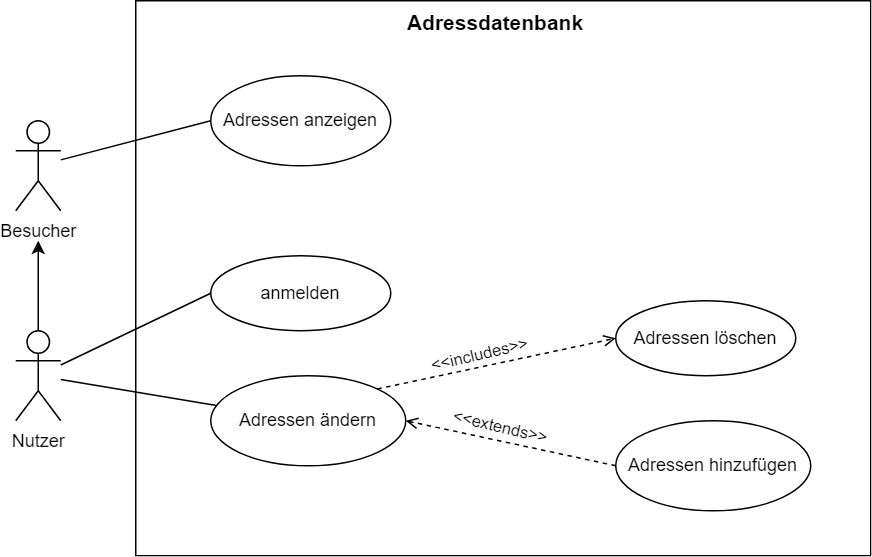

The diagram above was exported from draw.io. Its source (the exported page's mxGraphModel, read from the mxfile embedded in the PNG):
<mxGraphModel dx="819" dy="1305" grid="1" gridSize="10" guides="1" tooltips="1" connect="1" arrows="1" fold="1" page="1" pageScale="1" pageWidth="1169" pageHeight="827" math="0" shadow="0">
  <root>
    <mxCell id="0" />
    <mxCell id="1" parent="0" />
    <mxCell id="2" value="Besucher" style="shape=umlActor;verticalLabelPosition=bottom;verticalAlign=top;html=1;outlineConnect=0;" vertex="1" parent="1">
      <mxGeometry x="140" y="280" width="30" height="60" as="geometry" />
    </mxCell>
    <mxCell id="3" style="edgeStyle=orthogonalEdgeStyle;rounded=0;orthogonalLoop=1;jettySize=auto;html=1;" edge="1" source="4" parent="1">
      <mxGeometry relative="1" as="geometry">
        <mxPoint x="155" y="360" as="targetPoint" />
      </mxGeometry>
    </mxCell>
    <mxCell id="4" value="Nutzer" style="shape=umlActor;verticalLabelPosition=bottom;verticalAlign=top;html=1;outlineConnect=0;" vertex="1" parent="1">
      <mxGeometry x="140" y="420" width="30" height="60" as="geometry" />
    </mxCell>
    <mxCell id="5" value="" style="rounded=0;whiteSpace=wrap;html=1;" vertex="1" parent="1">
      <mxGeometry x="220" y="200" width="490" height="370" as="geometry" />
    </mxCell>
    <mxCell id="6" value="Adressen anzeigen" style="ellipse;whiteSpace=wrap;html=1;" vertex="1" parent="1">
      <mxGeometry x="270" y="250" width="120" height="60" as="geometry" />
    </mxCell>
    <mxCell id="7" value="Adressen hinzufügen" style="ellipse;whiteSpace=wrap;html=1;" vertex="1" parent="1">
      <mxGeometry x="540" y="480" width="130" height="60" as="geometry" />
    </mxCell>
    <mxCell id="8" value="Adressen löschen" style="ellipse;whiteSpace=wrap;html=1;" vertex="1" parent="1">
      <mxGeometry x="540" y="400" width="120" height="50" as="geometry" />
    </mxCell>
    <mxCell id="9" value="" style="endArrow=none;html=1;rounded=0;entryX=0;entryY=0.5;entryDx=0;entryDy=0;" edge="1" source="2" target="6" parent="1">
      <mxGeometry width="50" height="50" relative="1" as="geometry">
        <mxPoint x="350" y="380" as="sourcePoint" />
        <mxPoint x="400" y="330" as="targetPoint" />
      </mxGeometry>
    </mxCell>
    <mxCell id="10" value="anmelden" style="ellipse;whiteSpace=wrap;html=1;" vertex="1" parent="1">
      <mxGeometry x="270" y="370" width="120" height="50" as="geometry" />
    </mxCell>
    <mxCell id="11" style="rounded=0;orthogonalLoop=1;jettySize=auto;html=1;entryX=0;entryY=0.5;entryDx=0;entryDy=0;endArrow=none;endFill=0;" edge="1" source="4" target="10" parent="1">
      <mxGeometry relative="1" as="geometry" />
    </mxCell>
    <mxCell id="12" value="Adressen ändern" style="ellipse;whiteSpace=wrap;html=1;" vertex="1" parent="1">
      <mxGeometry x="270" y="450" width="130" height="60" as="geometry" />
    </mxCell>
    <mxCell id="13" style="rounded=0;orthogonalLoop=1;jettySize=auto;html=1;endArrow=none;endFill=0;" edge="1" source="4" target="12" parent="1">
      <mxGeometry relative="1" as="geometry" />
    </mxCell>
    <mxCell id="14" value="" style="endArrow=none;html=1;rounded=0;dashed=1;exitX=1;exitY=0.5;exitDx=0;exitDy=0;entryX=0;entryY=0.5;entryDx=0;entryDy=0;startArrow=open;startFill=0;endFill=0;" edge="1" source="12" target="7" parent="1">
      <mxGeometry width="50" height="50" relative="1" as="geometry">
        <mxPoint x="10" y="474.71" as="sourcePoint" />
        <mxPoint x="100" y="474.71" as="targetPoint" />
      </mxGeometry>
    </mxCell>
    <mxCell id="15" value="&amp;lt;&amp;lt;extends&amp;gt;&amp;gt;" style="edgeLabel;html=1;align=center;verticalAlign=middle;resizable=0;points=[];rotation=13.3;" vertex="1" connectable="0" parent="14">
      <mxGeometry x="-0.0964" y="1" relative="1" as="geometry">
        <mxPoint x="-1" y="-9" as="offset" />
      </mxGeometry>
    </mxCell>
    <mxCell id="16" value="" style="endArrow=open;html=1;rounded=0;dashed=1;exitX=1;exitY=0;exitDx=0;exitDy=0;entryX=0;entryY=0.5;entryDx=0;entryDy=0;endFill=0;" edge="1" source="12" target="8" parent="1">
      <mxGeometry width="50" height="50" relative="1" as="geometry">
        <mxPoint x="10" y="424.71" as="sourcePoint" />
        <mxPoint x="100" y="424.71" as="targetPoint" />
      </mxGeometry>
    </mxCell>
    <mxCell id="17" value="&amp;lt;&amp;lt;includes&amp;gt;&amp;gt;" style="edgeLabel;html=1;align=center;verticalAlign=middle;resizable=0;points=[];rotation=-13.2;" vertex="1" connectable="0" parent="16">
      <mxGeometry x="-0.0964" y="1" relative="1" as="geometry">
        <mxPoint x="-4" y="-7" as="offset" />
      </mxGeometry>
    </mxCell>
    <mxCell id="18" value="Adressdatenbank" style="text;html=1;align=center;verticalAlign=middle;whiteSpace=wrap;rounded=0;fontStyle=1;fontSize=14;" vertex="1" parent="1">
      <mxGeometry x="430" y="200" width="60" height="30" as="geometry" />
    </mxCell>
  </root>
</mxGraphModel>